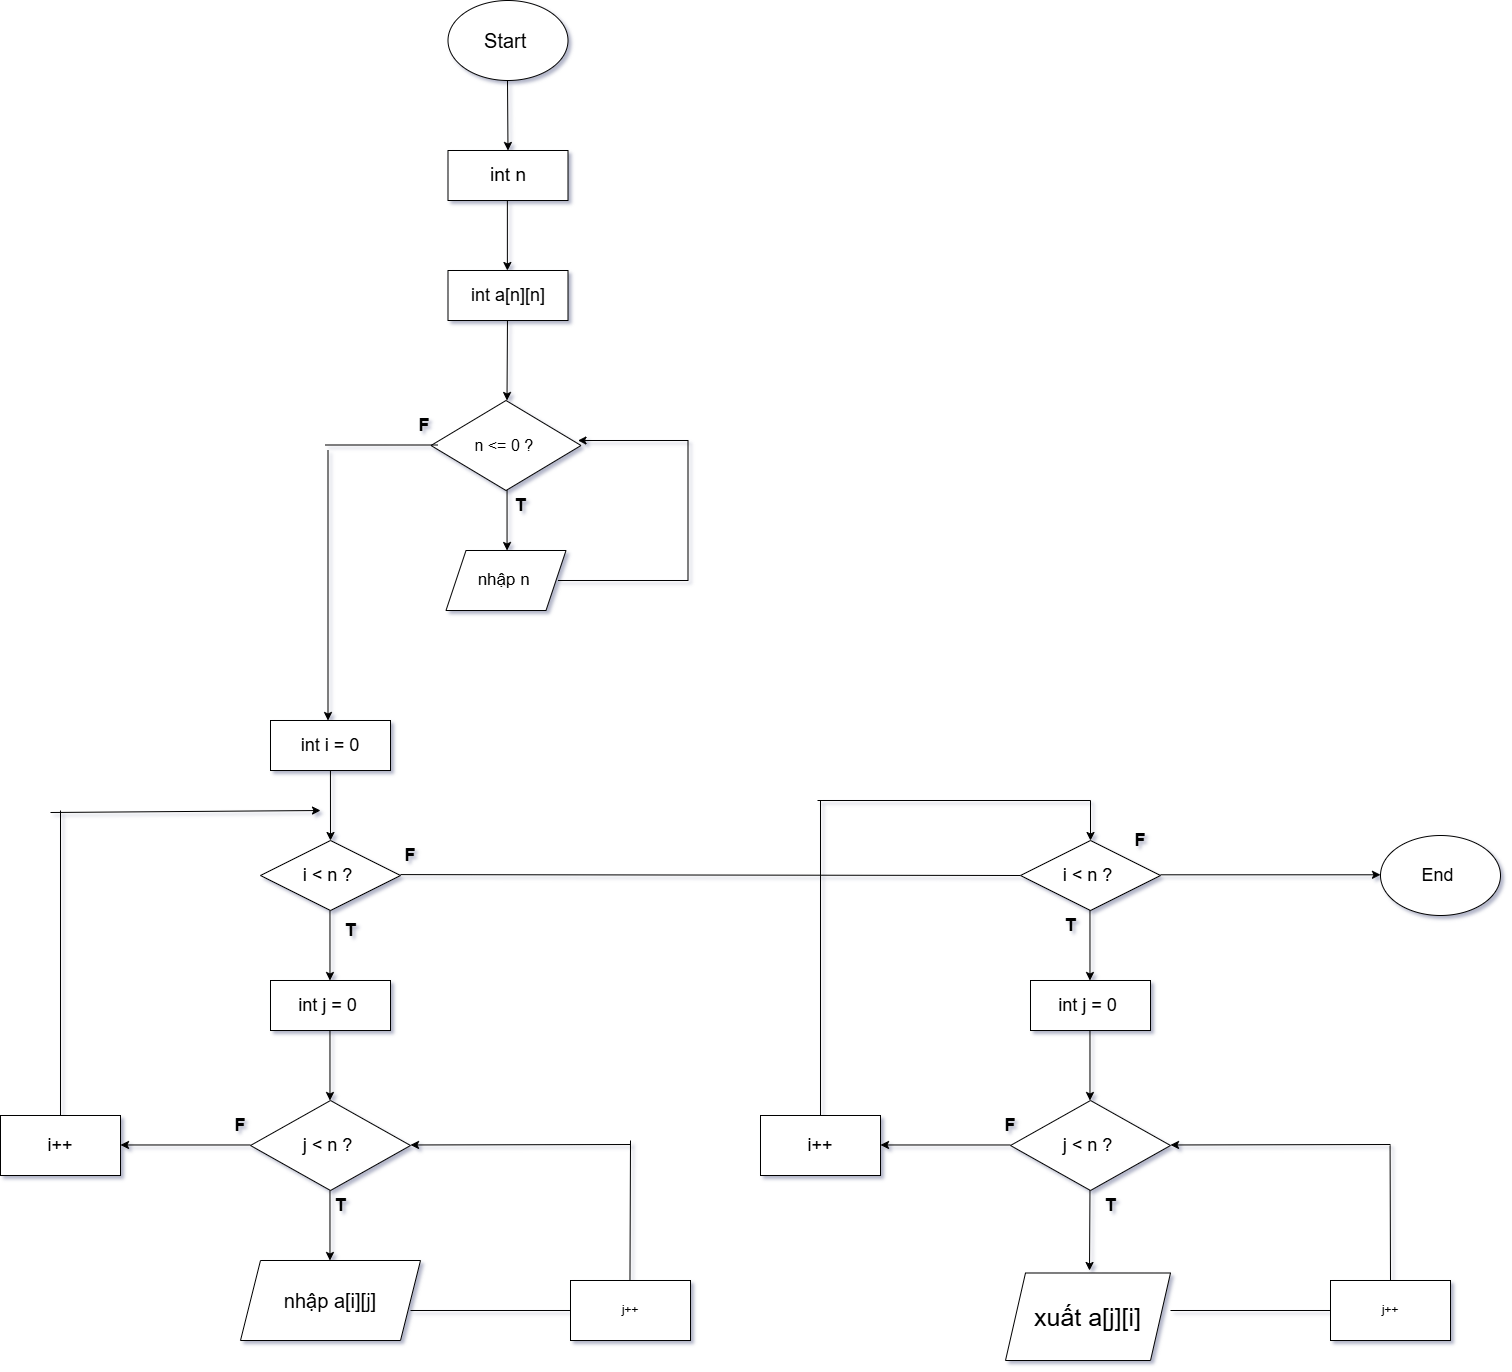

The diagram above was exported from draw.io. Its source (the exported page's mxGraphModel, read from the mxfile embedded in the PNG):
<mxGraphModel dx="2187" dy="2337" grid="1" gridSize="10" guides="1" tooltips="1" connect="1" arrows="1" fold="1" page="1" pageScale="1" pageWidth="827" pageHeight="1169" background="none" math="0" shadow="1">
  <root>
    <mxCell id="0" />
    <mxCell id="1" parent="0" />
    <mxCell id="RDHu5xtvkiz_kPML-ORV-1" parent="1" style="ellipse;whiteSpace=wrap;html=1;" value="&lt;font style=&quot;font-size: 20px;&quot;&gt;Start&amp;nbsp;&lt;/font&gt;" vertex="1">
      <mxGeometry height="80" width="120" x="467.5" y="250" as="geometry" />
    </mxCell>
    <mxCell id="RDHu5xtvkiz_kPML-ORV-2" edge="1" parent="1" style="endArrow=classic;html=1;rounded=0;" value="">
      <mxGeometry height="50" relative="1" width="50" as="geometry">
        <mxPoint x="527" y="330" as="sourcePoint" />
        <mxPoint x="527.5" y="400" as="targetPoint" />
      </mxGeometry>
    </mxCell>
    <mxCell id="RDHu5xtvkiz_kPML-ORV-3" parent="1" style="rounded=0;whiteSpace=wrap;html=1;" value="&lt;span style=&quot;font-size: 19px;&quot;&gt;int n&lt;/span&gt;" vertex="1">
      <mxGeometry height="50" width="120" x="467.5" y="400" as="geometry" />
    </mxCell>
    <mxCell id="RDHu5xtvkiz_kPML-ORV-4" edge="1" parent="1" style="endArrow=classic;html=1;rounded=0;" value="">
      <mxGeometry height="50" relative="1" width="50" as="geometry">
        <mxPoint x="526.88" y="450" as="sourcePoint" />
        <mxPoint x="526.88" y="520" as="targetPoint" />
      </mxGeometry>
    </mxCell>
    <mxCell id="RDHu5xtvkiz_kPML-ORV-101" parent="1" style="shape=parallelogram;perimeter=parallelogramPerimeter;whiteSpace=wrap;html=1;fixedSize=1;" value="&lt;font style=&quot;font-size: 20px;&quot;&gt;nhập a[i][j]&lt;/font&gt;" vertex="1">
      <mxGeometry height="80" width="180" x="260" y="1510" as="geometry" />
    </mxCell>
    <mxCell id="RDHu5xtvkiz_kPML-ORV-102" parent="1" style="rounded=0;whiteSpace=wrap;html=1;" value="&lt;font style=&quot;font-size: 18px;&quot;&gt;int a[n][n]&lt;/font&gt;" vertex="1">
      <mxGeometry height="50" width="120" x="467.5" y="520" as="geometry" />
    </mxCell>
    <mxCell id="RDHu5xtvkiz_kPML-ORV-103" edge="1" parent="1" style="endArrow=classic;html=1;rounded=0;" value="">
      <mxGeometry height="50" relative="1" width="50" as="geometry">
        <mxPoint x="526.97" y="570" as="sourcePoint" />
        <mxPoint x="526.5" y="650" as="targetPoint" />
      </mxGeometry>
    </mxCell>
    <mxCell id="RDHu5xtvkiz_kPML-ORV-104" parent="1" style="rhombus;whiteSpace=wrap;html=1;" value="&lt;font style=&quot;font-size: 18px;&quot;&gt;i &amp;lt; n ?&amp;nbsp;&lt;/font&gt;" vertex="1">
      <mxGeometry height="70" width="140" x="280" y="1090" as="geometry" />
    </mxCell>
    <mxCell id="RDHu5xtvkiz_kPML-ORV-105" parent="1" style="rounded=0;whiteSpace=wrap;html=1;" value="&lt;font style=&quot;font-size: 18px;&quot;&gt;int i = 0&lt;/font&gt;" vertex="1">
      <mxGeometry height="50" width="120" x="290" y="970" as="geometry" />
    </mxCell>
    <mxCell id="RDHu5xtvkiz_kPML-ORV-107" edge="1" parent="1" style="endArrow=classic;html=1;rounded=0;" value="">
      <mxGeometry height="50" relative="1" width="50" as="geometry">
        <mxPoint x="349.94000000000005" y="1020" as="sourcePoint" />
        <mxPoint x="350" y="1090" as="targetPoint" />
      </mxGeometry>
    </mxCell>
    <mxCell id="RDHu5xtvkiz_kPML-ORV-108" edge="1" parent="1" style="endArrow=classic;html=1;rounded=0;" value="">
      <mxGeometry height="50" relative="1" width="50" as="geometry">
        <mxPoint x="349.47" y="1160" as="sourcePoint" />
        <mxPoint x="349.47" y="1230" as="targetPoint" />
      </mxGeometry>
    </mxCell>
    <mxCell id="RDHu5xtvkiz_kPML-ORV-109" parent="1" style="rhombus;whiteSpace=wrap;html=1;" value="&lt;font style=&quot;font-size: 18px;&quot;&gt;j &amp;lt; n ?&amp;nbsp;&lt;/font&gt;" vertex="1">
      <mxGeometry height="90" width="160" x="270" y="1350" as="geometry" />
    </mxCell>
    <mxCell id="RDHu5xtvkiz_kPML-ORV-110" parent="1" style="rounded=0;whiteSpace=wrap;html=1;" value="&lt;font style=&quot;font-size: 18px;&quot;&gt;int j = 0&amp;nbsp;&lt;/font&gt;" vertex="1">
      <mxGeometry height="50" width="120" x="290" y="1230" as="geometry" />
    </mxCell>
    <mxCell id="RDHu5xtvkiz_kPML-ORV-112" edge="1" parent="1" style="endArrow=classic;html=1;rounded=0;" value="">
      <mxGeometry height="50" relative="1" width="50" as="geometry">
        <mxPoint x="349.47" y="1280" as="sourcePoint" />
        <mxPoint x="349.47" y="1350" as="targetPoint" />
      </mxGeometry>
    </mxCell>
    <mxCell id="RDHu5xtvkiz_kPML-ORV-114" edge="1" parent="1" style="endArrow=classic;html=1;rounded=0;" value="">
      <mxGeometry height="50" relative="1" width="50" as="geometry">
        <mxPoint x="349.47" y="1440" as="sourcePoint" />
        <mxPoint x="349.47" y="1510" as="targetPoint" />
      </mxGeometry>
    </mxCell>
    <mxCell id="RDHu5xtvkiz_kPML-ORV-115" edge="1" parent="1" style="endArrow=none;html=1;rounded=0;entryX=0;entryY=0.5;entryDx=0;entryDy=0;" target="RDHu5xtvkiz_kPML-ORV-118" value="">
      <mxGeometry height="50" relative="1" width="50" as="geometry">
        <mxPoint x="430" y="1560" as="sourcePoint" />
        <mxPoint x="570" y="1560" as="targetPoint" />
      </mxGeometry>
    </mxCell>
    <mxCell id="RDHu5xtvkiz_kPML-ORV-117" edge="1" parent="1" style="endArrow=classic;html=1;rounded=0;" value="">
      <mxGeometry height="50" relative="1" width="50" as="geometry">
        <mxPoint x="650" y="1394" as="sourcePoint" />
        <mxPoint x="430" y="1394.47" as="targetPoint" />
      </mxGeometry>
    </mxCell>
    <mxCell id="RDHu5xtvkiz_kPML-ORV-118" parent="1" style="rounded=0;whiteSpace=wrap;html=1;" value="j++" vertex="1">
      <mxGeometry height="60" width="120" x="590" y="1530" as="geometry" />
    </mxCell>
    <mxCell id="RDHu5xtvkiz_kPML-ORV-119" edge="1" parent="1" style="endArrow=none;html=1;rounded=0;" value="">
      <mxGeometry height="50" relative="1" width="50" as="geometry">
        <mxPoint x="649.47" y="1530" as="sourcePoint" />
        <mxPoint x="650" y="1390" as="targetPoint" />
      </mxGeometry>
    </mxCell>
    <mxCell id="RDHu5xtvkiz_kPML-ORV-120" edge="1" parent="1" style="endArrow=classic;html=1;rounded=0;" value="">
      <mxGeometry height="50" relative="1" width="50" as="geometry">
        <mxPoint x="70" y="1062" as="sourcePoint" />
        <mxPoint x="340" y="1060" as="targetPoint" />
      </mxGeometry>
    </mxCell>
    <mxCell id="RDHu5xtvkiz_kPML-ORV-124" edge="1" parent="1" style="endArrow=classic;html=1;rounded=0;" value="">
      <mxGeometry height="50" relative="1" width="50" as="geometry">
        <mxPoint x="270" y="1394.47" as="sourcePoint" />
        <mxPoint x="140" y="1394.47" as="targetPoint" />
      </mxGeometry>
    </mxCell>
    <mxCell id="RDHu5xtvkiz_kPML-ORV-125" parent="1" style="rounded=0;whiteSpace=wrap;html=1;" value="&lt;font style=&quot;font-size: 18px;&quot;&gt;i++&lt;/font&gt;" vertex="1">
      <mxGeometry height="60" width="120" x="20" y="1365" as="geometry" />
    </mxCell>
    <mxCell id="RDHu5xtvkiz_kPML-ORV-126" edge="1" parent="1" style="endArrow=none;html=1;rounded=0;" value="">
      <mxGeometry height="50" relative="1" width="50" as="geometry">
        <mxPoint x="80" y="1365" as="sourcePoint" />
        <mxPoint x="80" y="1060" as="targetPoint" />
      </mxGeometry>
    </mxCell>
    <mxCell id="RDHu5xtvkiz_kPML-ORV-127" parent="1" style="text;html=1;whiteSpace=wrap;strokeColor=none;fillColor=none;align=center;verticalAlign=middle;rounded=0;" value="&lt;font style=&quot;font-size: 18px;&quot;&gt;&lt;b&gt;T&lt;/b&gt;&lt;/font&gt;" vertex="1">
      <mxGeometry height="30" width="60" x="340" y="1165" as="geometry" />
    </mxCell>
    <mxCell id="RDHu5xtvkiz_kPML-ORV-128" edge="1" parent="1" style="endArrow=none;html=1;rounded=0;entryX=0;entryY=0.5;entryDx=0;entryDy=0;" target="RDHu5xtvkiz_kPML-ORV-132" value="">
      <mxGeometry height="50" relative="1" width="50" as="geometry">
        <mxPoint x="420" y="1124.0900000000001" as="sourcePoint" />
        <mxPoint x="830" y="1124" as="targetPoint" />
      </mxGeometry>
    </mxCell>
    <mxCell id="RDHu5xtvkiz_kPML-ORV-131" parent="1" style="shape=parallelogram;perimeter=parallelogramPerimeter;whiteSpace=wrap;html=1;fixedSize=1;" value="&lt;font style=&quot;font-size: 25px;&quot;&gt;xuất a[j][i]&lt;/font&gt;" vertex="1">
      <mxGeometry height="87.5" width="165" x="1025" y="1522.5" as="geometry" />
    </mxCell>
    <mxCell id="RDHu5xtvkiz_kPML-ORV-132" parent="1" style="rhombus;whiteSpace=wrap;html=1;" value="&lt;font style=&quot;font-size: 18px;&quot;&gt;i &amp;lt; n ?&amp;nbsp;&lt;/font&gt;" vertex="1">
      <mxGeometry height="70" width="140" x="1040" y="1090" as="geometry" />
    </mxCell>
    <mxCell id="RDHu5xtvkiz_kPML-ORV-133" edge="1" parent="1" style="endArrow=classic;html=1;rounded=0;" value="">
      <mxGeometry height="50" relative="1" width="50" as="geometry">
        <mxPoint x="1109.47" y="1160" as="sourcePoint" />
        <mxPoint x="1109.47" y="1230" as="targetPoint" />
      </mxGeometry>
    </mxCell>
    <mxCell id="RDHu5xtvkiz_kPML-ORV-134" parent="1" style="rhombus;whiteSpace=wrap;html=1;" value="&lt;font style=&quot;font-size: 18px;&quot;&gt;j &amp;lt; n ?&amp;nbsp;&lt;/font&gt;" vertex="1">
      <mxGeometry height="90" width="160" x="1030" y="1350" as="geometry" />
    </mxCell>
    <mxCell id="RDHu5xtvkiz_kPML-ORV-135" parent="1" style="rounded=0;whiteSpace=wrap;html=1;" value="&lt;font style=&quot;font-size: 18px;&quot;&gt;int j = 0&amp;nbsp;&lt;/font&gt;" vertex="1">
      <mxGeometry height="50" width="120" x="1050" y="1230" as="geometry" />
    </mxCell>
    <mxCell id="RDHu5xtvkiz_kPML-ORV-136" edge="1" parent="1" style="endArrow=classic;html=1;rounded=0;" value="">
      <mxGeometry height="50" relative="1" width="50" as="geometry">
        <mxPoint x="1109.47" y="1280" as="sourcePoint" />
        <mxPoint x="1109.47" y="1350" as="targetPoint" />
      </mxGeometry>
    </mxCell>
    <mxCell id="RDHu5xtvkiz_kPML-ORV-137" edge="1" parent="1" style="endArrow=classic;html=1;rounded=0;" value="">
      <mxGeometry height="50" relative="1" width="50" as="geometry">
        <mxPoint x="1109.47" y="1440" as="sourcePoint" />
        <mxPoint x="1109" y="1520" as="targetPoint" />
      </mxGeometry>
    </mxCell>
    <mxCell id="RDHu5xtvkiz_kPML-ORV-138" edge="1" parent="1" style="endArrow=none;html=1;rounded=0;entryX=0;entryY=0.5;entryDx=0;entryDy=0;" target="RDHu5xtvkiz_kPML-ORV-140" value="">
      <mxGeometry height="50" relative="1" width="50" as="geometry">
        <mxPoint x="1190" y="1560" as="sourcePoint" />
        <mxPoint x="1330" y="1560" as="targetPoint" />
      </mxGeometry>
    </mxCell>
    <mxCell id="RDHu5xtvkiz_kPML-ORV-139" edge="1" parent="1" style="endArrow=classic;html=1;rounded=0;" value="">
      <mxGeometry height="50" relative="1" width="50" as="geometry">
        <mxPoint x="1410" y="1394" as="sourcePoint" />
        <mxPoint x="1190" y="1394.47" as="targetPoint" />
      </mxGeometry>
    </mxCell>
    <mxCell id="RDHu5xtvkiz_kPML-ORV-140" parent="1" style="rounded=0;whiteSpace=wrap;html=1;" value="j++" vertex="1">
      <mxGeometry height="60" width="120" x="1350" y="1530" as="geometry" />
    </mxCell>
    <mxCell id="RDHu5xtvkiz_kPML-ORV-142" edge="1" parent="1" style="endArrow=classic;html=1;rounded=0;" value="">
      <mxGeometry height="50" relative="1" width="50" as="geometry">
        <mxPoint x="1110" y="1050" as="sourcePoint" />
        <mxPoint x="1110" y="1090" as="targetPoint" />
      </mxGeometry>
    </mxCell>
    <mxCell id="RDHu5xtvkiz_kPML-ORV-143" edge="1" parent="1" style="endArrow=classic;html=1;rounded=0;" value="">
      <mxGeometry height="50" relative="1" width="50" as="geometry">
        <mxPoint x="1030" y="1394.47" as="sourcePoint" />
        <mxPoint x="900" y="1394.47" as="targetPoint" />
      </mxGeometry>
    </mxCell>
    <mxCell id="RDHu5xtvkiz_kPML-ORV-144" parent="1" style="rounded=0;whiteSpace=wrap;html=1;" value="&lt;font style=&quot;font-size: 18px;&quot;&gt;i++&lt;/font&gt;" vertex="1">
      <mxGeometry height="60" width="120" x="780" y="1365" as="geometry" />
    </mxCell>
    <mxCell id="RDHu5xtvkiz_kPML-ORV-145" edge="1" parent="1" style="endArrow=none;html=1;rounded=0;" value="">
      <mxGeometry height="50" relative="1" width="50" as="geometry">
        <mxPoint x="840" y="1365" as="sourcePoint" />
        <mxPoint x="840" y="1050" as="targetPoint" />
      </mxGeometry>
    </mxCell>
    <mxCell id="RDHu5xtvkiz_kPML-ORV-146" parent="1" style="text;html=1;whiteSpace=wrap;strokeColor=none;fillColor=none;align=center;verticalAlign=middle;rounded=0;" value="&lt;font style=&quot;font-size: 18px;&quot;&gt;&lt;b&gt;T&lt;/b&gt;&lt;/font&gt;" vertex="1">
      <mxGeometry height="30" width="60" x="1060" y="1160" as="geometry" />
    </mxCell>
    <mxCell id="RDHu5xtvkiz_kPML-ORV-147" edge="1" parent="1" style="endArrow=none;html=1;rounded=0;" value="">
      <mxGeometry height="50" relative="1" width="50" as="geometry">
        <mxPoint x="837" y="1050" as="sourcePoint" />
        <mxPoint x="1110" y="1050" as="targetPoint" />
      </mxGeometry>
    </mxCell>
    <mxCell id="RDHu5xtvkiz_kPML-ORV-155" edge="1" parent="1" source="RDHu5xtvkiz_kPML-ORV-140" style="endArrow=none;html=1;rounded=0;exitX=0.5;exitY=0;exitDx=0;exitDy=0;" value="">
      <mxGeometry height="50" relative="1" width="50" as="geometry">
        <mxPoint x="1410" y="1430" as="sourcePoint" />
        <mxPoint x="1409.58" y="1395" as="targetPoint" />
      </mxGeometry>
    </mxCell>
    <mxCell id="RDHu5xtvkiz_kPML-ORV-156" edge="1" parent="1" style="endArrow=classic;html=1;rounded=0;" value="">
      <mxGeometry height="50" relative="1" width="50" as="geometry">
        <mxPoint x="1180" y="1124.29" as="sourcePoint" />
        <mxPoint x="1400" y="1124.29" as="targetPoint" />
      </mxGeometry>
    </mxCell>
    <mxCell id="RDHu5xtvkiz_kPML-ORV-157" parent="1" style="ellipse;whiteSpace=wrap;html=1;" value="&lt;font style=&quot;font-size: 18px;&quot;&gt;End&amp;nbsp;&lt;/font&gt;" vertex="1">
      <mxGeometry height="80" width="120" x="1400" y="1085" as="geometry" />
    </mxCell>
    <mxCell id="RDHu5xtvkiz_kPML-ORV-158" parent="1" style="text;html=1;whiteSpace=wrap;strokeColor=none;fillColor=none;align=center;verticalAlign=middle;rounded=0;" value="&lt;font style=&quot;font-size: 18px;&quot;&gt;&lt;b&gt;F&lt;/b&gt;&lt;/font&gt;" vertex="1">
      <mxGeometry height="30" width="60" x="400" y="1090" as="geometry" />
    </mxCell>
    <mxCell id="RDHu5xtvkiz_kPML-ORV-159" parent="1" style="text;html=1;whiteSpace=wrap;strokeColor=none;fillColor=none;align=center;verticalAlign=middle;rounded=0;" value="&lt;font style=&quot;font-size: 18px;&quot;&gt;&lt;b&gt;F&lt;/b&gt;&lt;/font&gt;" vertex="1">
      <mxGeometry height="30" width="60" x="230" y="1360" as="geometry" />
    </mxCell>
    <mxCell id="RDHu5xtvkiz_kPML-ORV-161" parent="1" style="text;html=1;whiteSpace=wrap;strokeColor=none;fillColor=none;align=center;verticalAlign=middle;rounded=0;" value="&lt;font style=&quot;font-size: 18px;&quot;&gt;&lt;b&gt;T&lt;/b&gt;&lt;/font&gt;" vertex="1">
      <mxGeometry height="30" width="60" x="330" y="1440" as="geometry" />
    </mxCell>
    <mxCell id="RDHu5xtvkiz_kPML-ORV-162" parent="1" style="text;html=1;whiteSpace=wrap;strokeColor=none;fillColor=none;align=center;verticalAlign=middle;rounded=0;" value="&lt;font style=&quot;font-size: 18px;&quot;&gt;&lt;b&gt;T&lt;/b&gt;&lt;/font&gt;" vertex="1">
      <mxGeometry height="30" width="60" x="1100" y="1440" as="geometry" />
    </mxCell>
    <mxCell id="RDHu5xtvkiz_kPML-ORV-163" parent="1" style="text;html=1;whiteSpace=wrap;strokeColor=none;fillColor=none;align=center;verticalAlign=middle;rounded=0;" value="&lt;font style=&quot;font-size: 18px;&quot;&gt;&lt;b&gt;F&lt;/b&gt;&lt;/font&gt;" vertex="1">
      <mxGeometry height="30" width="60" x="1000" y="1360" as="geometry" />
    </mxCell>
    <mxCell id="RDHu5xtvkiz_kPML-ORV-164" parent="1" style="text;html=1;whiteSpace=wrap;strokeColor=none;fillColor=none;align=center;verticalAlign=middle;rounded=0;" value="&lt;font style=&quot;font-size: 18px;&quot;&gt;&lt;b&gt;F&lt;/b&gt;&lt;/font&gt;" vertex="1">
      <mxGeometry height="30" width="60" x="1130" y="1075" as="geometry" />
    </mxCell>
    <mxCell id="RDHu5xtvkiz_kPML-ORV-165" parent="1" style="rhombus;whiteSpace=wrap;html=1;" value="&lt;font style=&quot;font-size: 16px;&quot;&gt;n &amp;lt;= 0 ?&amp;nbsp;&lt;/font&gt;" vertex="1">
      <mxGeometry height="90" width="150" x="450.5" y="650" as="geometry" />
    </mxCell>
    <mxCell id="RDHu5xtvkiz_kPML-ORV-166" edge="1" parent="1" style="endArrow=classic;html=1;rounded=0;" value="">
      <mxGeometry height="50" relative="1" width="50" as="geometry">
        <mxPoint x="526.55" y="740" as="sourcePoint" />
        <mxPoint x="526.55" y="800" as="targetPoint" />
      </mxGeometry>
    </mxCell>
    <mxCell id="RDHu5xtvkiz_kPML-ORV-168" parent="1" style="shape=parallelogram;perimeter=parallelogramPerimeter;whiteSpace=wrap;html=1;fixedSize=1;" value="&lt;font style=&quot;font-size: 17px;&quot;&gt;nhập n&amp;nbsp;&lt;/font&gt;" vertex="1">
      <mxGeometry height="60" width="120" x="465.5" y="800" as="geometry" />
    </mxCell>
    <mxCell id="RDHu5xtvkiz_kPML-ORV-169" edge="1" parent="1" style="endArrow=none;html=1;rounded=0;" value="">
      <mxGeometry height="50" relative="1" width="50" as="geometry">
        <mxPoint x="577.5" y="830" as="sourcePoint" />
        <mxPoint x="707.5" y="830" as="targetPoint" />
      </mxGeometry>
    </mxCell>
    <mxCell id="RDHu5xtvkiz_kPML-ORV-170" edge="1" parent="1" style="endArrow=none;html=1;rounded=0;" value="">
      <mxGeometry height="50" relative="1" width="50" as="geometry">
        <mxPoint x="707.5" y="690" as="sourcePoint" />
        <mxPoint x="707.5" y="830" as="targetPoint" />
      </mxGeometry>
    </mxCell>
    <mxCell id="RDHu5xtvkiz_kPML-ORV-171" edge="1" parent="1" style="endArrow=classic;html=1;rounded=0;" value="">
      <mxGeometry height="50" relative="1" width="50" as="geometry">
        <mxPoint x="707.5" y="690" as="sourcePoint" />
        <mxPoint x="597.5" y="690" as="targetPoint" />
      </mxGeometry>
    </mxCell>
    <mxCell id="RDHu5xtvkiz_kPML-ORV-172" edge="1" parent="1" style="endArrow=none;html=1;rounded=0;" value="">
      <mxGeometry height="50" relative="1" width="50" as="geometry">
        <mxPoint x="344.5" y="694.5" as="sourcePoint" />
        <mxPoint x="457.5" y="694.5" as="targetPoint" />
      </mxGeometry>
    </mxCell>
    <mxCell id="RDHu5xtvkiz_kPML-ORV-173" edge="1" parent="1" style="endArrow=classic;html=1;rounded=0;" value="">
      <mxGeometry height="50" relative="1" width="50" as="geometry">
        <mxPoint x="347.5" y="700" as="sourcePoint" />
        <mxPoint x="347.5" y="970" as="targetPoint" />
      </mxGeometry>
    </mxCell>
    <mxCell id="RDHu5xtvkiz_kPML-ORV-174" parent="1" style="text;html=1;whiteSpace=wrap;strokeColor=none;fillColor=none;align=center;verticalAlign=middle;rounded=0;" value="&lt;font style=&quot;font-size: 18px;&quot;&gt;&lt;b&gt;T&lt;/b&gt;&lt;/font&gt;" vertex="1">
      <mxGeometry height="30" width="60" x="510" y="740" as="geometry" />
    </mxCell>
    <mxCell id="RDHu5xtvkiz_kPML-ORV-175" parent="1" style="text;html=1;whiteSpace=wrap;strokeColor=none;fillColor=none;align=center;verticalAlign=middle;rounded=0;" value="&lt;font style=&quot;font-size: 18px;&quot;&gt;&lt;b&gt;F&lt;/b&gt;&lt;/font&gt;" vertex="1">
      <mxGeometry height="30" width="60" x="414" y="660" as="geometry" />
    </mxCell>
  </root>
</mxGraphModel>